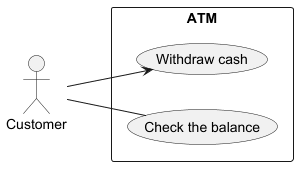

The diagram above was rendered by PlantUML. Its source (embedded in the PNG):
@startuml
left to right direction
actor Customer
rectangle "ATM" {
    usecase "Withdraw cash" as Withdraw
    usecase "Check the balance" as Balance
}
Customer --> Withdraw
Customer -- Balance
@enduml